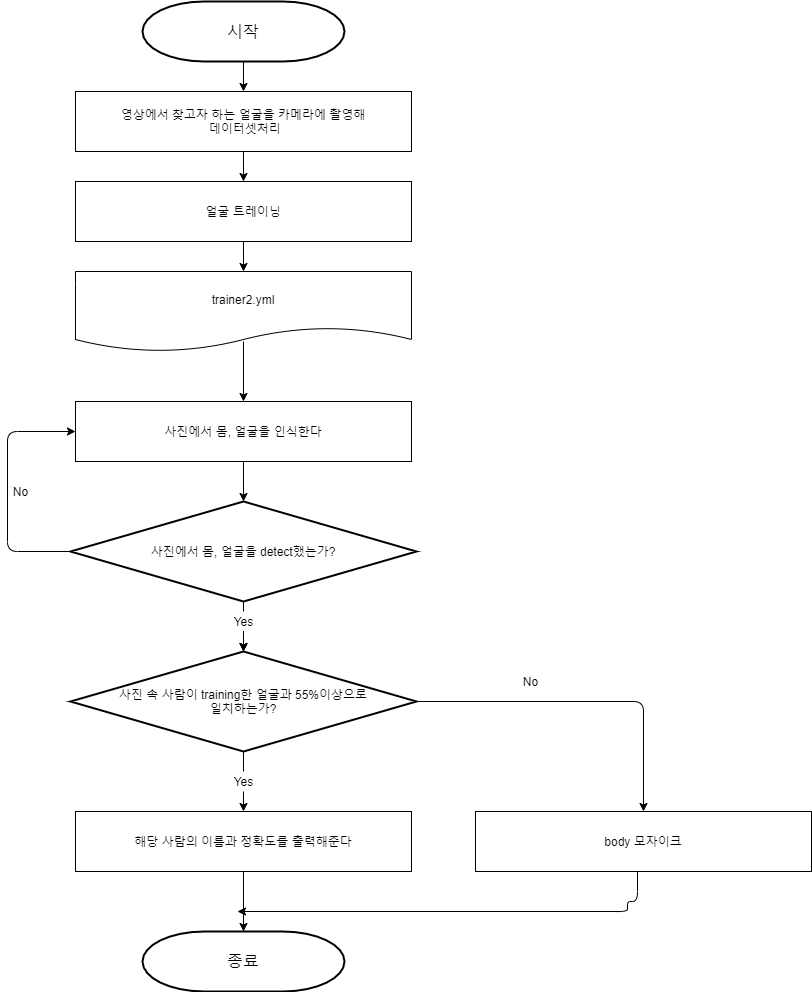

The diagram above was exported from draw.io. Its source (the exported page's mxGraphModel, read from the mxfile embedded in the PNG):
<mxGraphModel dx="782" dy="469" grid="1" gridSize="10" guides="1" tooltips="1" connect="1" arrows="1" fold="1" page="1" pageScale="1" pageWidth="827" pageHeight="1169" math="0" shadow="0">
  <root>
    <mxCell id="WIyWlLk6GJQsqaUBKTNV-0" />
    <mxCell id="WIyWlLk6GJQsqaUBKTNV-1" parent="WIyWlLk6GJQsqaUBKTNV-0" />
    <mxCell id="cI9kNp557W3dU8Z50EUN-0" value="&lt;font size=&quot;3&quot;&gt;시작&lt;/font&gt;" style="strokeWidth=2;html=1;shape=mxgraph.flowchart.terminator;whiteSpace=wrap;" parent="WIyWlLk6GJQsqaUBKTNV-1" vertex="1">
      <mxGeometry x="147" y="80" width="202" height="60" as="geometry" />
    </mxCell>
    <mxCell id="cI9kNp557W3dU8Z50EUN-3" value="영상에서 찾고자 하는 얼굴을 카메라에 촬영해&lt;br&gt;&amp;nbsp;데이터셋처리" style="rounded=0;whiteSpace=wrap;html=1;" parent="WIyWlLk6GJQsqaUBKTNV-1" vertex="1">
      <mxGeometry x="80" y="170" width="336" height="60" as="geometry" />
    </mxCell>
    <mxCell id="cI9kNp557W3dU8Z50EUN-4" value="얼굴 트레이닝" style="rounded=0;whiteSpace=wrap;html=1;" parent="WIyWlLk6GJQsqaUBKTNV-1" vertex="1">
      <mxGeometry x="80" y="260" width="336" height="60" as="geometry" />
    </mxCell>
    <mxCell id="cI9kNp557W3dU8Z50EUN-5" value="trainer2.yml" style="shape=document;whiteSpace=wrap;html=1;boundedLbl=1;" parent="WIyWlLk6GJQsqaUBKTNV-1" vertex="1">
      <mxGeometry x="80" y="350" width="336" height="80" as="geometry" />
    </mxCell>
    <mxCell id="cI9kNp557W3dU8Z50EUN-6" value="사진에서 몸, 얼굴을 detect했는가?" style="strokeWidth=2;html=1;shape=mxgraph.flowchart.decision;whiteSpace=wrap;" parent="WIyWlLk6GJQsqaUBKTNV-1" vertex="1">
      <mxGeometry x="75" y="580" width="346" height="100" as="geometry" />
    </mxCell>
    <mxCell id="cI9kNp557W3dU8Z50EUN-7" value="사진에서 몸, 얼굴을 인식한다" style="rounded=0;whiteSpace=wrap;html=1;" parent="WIyWlLk6GJQsqaUBKTNV-1" vertex="1">
      <mxGeometry x="80" y="480" width="336" height="60" as="geometry" />
    </mxCell>
    <mxCell id="cI9kNp557W3dU8Z50EUN-8" value="사진 속 사람이 training한 얼굴과 55%이상으로&lt;br&gt;일치하는가?" style="strokeWidth=2;html=1;shape=mxgraph.flowchart.decision;whiteSpace=wrap;" parent="WIyWlLk6GJQsqaUBKTNV-1" vertex="1">
      <mxGeometry x="75" y="730" width="346" height="100" as="geometry" />
    </mxCell>
    <mxCell id="cI9kNp557W3dU8Z50EUN-10" value="body 모자이크" style="rounded=0;whiteSpace=wrap;html=1;" parent="WIyWlLk6GJQsqaUBKTNV-1" vertex="1">
      <mxGeometry x="480" y="890" width="336" height="60" as="geometry" />
    </mxCell>
    <mxCell id="cI9kNp557W3dU8Z50EUN-11" value="해당 사람의 이름과 정확도를 출력해준다" style="rounded=0;whiteSpace=wrap;html=1;" parent="WIyWlLk6GJQsqaUBKTNV-1" vertex="1">
      <mxGeometry x="80" y="890" width="336" height="60" as="geometry" />
    </mxCell>
    <mxCell id="cI9kNp557W3dU8Z50EUN-12" value="&lt;font size=&quot;3&quot;&gt;종료&lt;/font&gt;" style="strokeWidth=2;html=1;shape=mxgraph.flowchart.terminator;whiteSpace=wrap;" parent="WIyWlLk6GJQsqaUBKTNV-1" vertex="1">
      <mxGeometry x="147" y="1010" width="202" height="60" as="geometry" />
    </mxCell>
    <mxCell id="cI9kNp557W3dU8Z50EUN-13" value="" style="endArrow=classic;html=1;entryX=0.5;entryY=0;entryDx=0;entryDy=0;" parent="WIyWlLk6GJQsqaUBKTNV-1" target="cI9kNp557W3dU8Z50EUN-3" edge="1">
      <mxGeometry width="50" height="50" relative="1" as="geometry">
        <mxPoint x="248" y="140" as="sourcePoint" />
        <mxPoint x="416" y="160" as="targetPoint" />
      </mxGeometry>
    </mxCell>
    <mxCell id="cI9kNp557W3dU8Z50EUN-16" value="" style="endArrow=classic;html=1;" parent="WIyWlLk6GJQsqaUBKTNV-1" source="cI9kNp557W3dU8Z50EUN-3" edge="1">
      <mxGeometry width="50" height="50" relative="1" as="geometry">
        <mxPoint x="248" y="280" as="sourcePoint" />
        <mxPoint x="248" y="260" as="targetPoint" />
      </mxGeometry>
    </mxCell>
    <mxCell id="cI9kNp557W3dU8Z50EUN-17" value="" style="endArrow=classic;html=1;" parent="WIyWlLk6GJQsqaUBKTNV-1" source="cI9kNp557W3dU8Z50EUN-4" edge="1">
      <mxGeometry width="50" height="50" relative="1" as="geometry">
        <mxPoint x="248" y="370" as="sourcePoint" />
        <mxPoint x="248" y="350" as="targetPoint" />
      </mxGeometry>
    </mxCell>
    <mxCell id="cI9kNp557W3dU8Z50EUN-19" value="" style="endArrow=classic;html=1;exitX=0.5;exitY=0.875;exitDx=0;exitDy=0;exitPerimeter=0;" parent="WIyWlLk6GJQsqaUBKTNV-1" source="cI9kNp557W3dU8Z50EUN-5" edge="1">
      <mxGeometry width="50" height="50" relative="1" as="geometry">
        <mxPoint x="248" y="480" as="sourcePoint" />
        <mxPoint x="248" y="480" as="targetPoint" />
      </mxGeometry>
    </mxCell>
    <mxCell id="cI9kNp557W3dU8Z50EUN-20" value="" style="endArrow=classic;html=1;" parent="WIyWlLk6GJQsqaUBKTNV-1" source="cI9kNp557W3dU8Z50EUN-7" edge="1">
      <mxGeometry width="50" height="50" relative="1" as="geometry">
        <mxPoint x="248" y="590" as="sourcePoint" />
        <mxPoint x="248" y="580" as="targetPoint" />
      </mxGeometry>
    </mxCell>
    <mxCell id="cI9kNp557W3dU8Z50EUN-21" value="" style="endArrow=classic;html=1;startArrow=none;" parent="WIyWlLk6GJQsqaUBKTNV-1" source="cI9kNp557W3dU8Z50EUN-31" edge="1">
      <mxGeometry width="50" height="50" relative="1" as="geometry">
        <mxPoint x="248" y="730" as="sourcePoint" />
        <mxPoint x="248" y="730" as="targetPoint" />
      </mxGeometry>
    </mxCell>
    <mxCell id="cI9kNp557W3dU8Z50EUN-22" value="" style="endArrow=classic;html=1;startArrow=none;" parent="WIyWlLk6GJQsqaUBKTNV-1" source="cI9kNp557W3dU8Z50EUN-40" edge="1">
      <mxGeometry width="50" height="50" relative="1" as="geometry">
        <mxPoint x="248" y="880" as="sourcePoint" />
        <mxPoint x="248" y="890" as="targetPoint" />
      </mxGeometry>
    </mxCell>
    <mxCell id="cI9kNp557W3dU8Z50EUN-23" value="" style="endArrow=classic;html=1;entryX=0.5;entryY=0;entryDx=0;entryDy=0;entryPerimeter=0;" parent="WIyWlLk6GJQsqaUBKTNV-1" source="cI9kNp557W3dU8Z50EUN-11" target="cI9kNp557W3dU8Z50EUN-12" edge="1">
      <mxGeometry width="50" height="50" relative="1" as="geometry">
        <mxPoint x="248" y="1000" as="sourcePoint" />
        <mxPoint x="248" y="1000" as="targetPoint" />
      </mxGeometry>
    </mxCell>
    <mxCell id="cI9kNp557W3dU8Z50EUN-27" value="" style="edgeStyle=segmentEdgeStyle;endArrow=classic;html=1;entryX=0.5;entryY=0;entryDx=0;entryDy=0;" parent="WIyWlLk6GJQsqaUBKTNV-1" target="cI9kNp557W3dU8Z50EUN-10" edge="1">
      <mxGeometry width="50" height="50" relative="1" as="geometry">
        <mxPoint x="421" y="780" as="sourcePoint" />
        <mxPoint x="471" y="730" as="targetPoint" />
      </mxGeometry>
    </mxCell>
    <mxCell id="cI9kNp557W3dU8Z50EUN-29" value="" style="edgeStyle=segmentEdgeStyle;endArrow=classic;html=1;" parent="WIyWlLk6GJQsqaUBKTNV-1" edge="1">
      <mxGeometry width="50" height="50" relative="1" as="geometry">
        <mxPoint x="642" y="950" as="sourcePoint" />
        <mxPoint x="242" y="990" as="targetPoint" />
        <Array as="points">
          <mxPoint x="642" y="980" />
          <mxPoint x="632" y="980" />
          <mxPoint x="632" y="990" />
        </Array>
      </mxGeometry>
    </mxCell>
    <mxCell id="cI9kNp557W3dU8Z50EUN-30" value="" style="edgeStyle=elbowEdgeStyle;elbow=horizontal;endArrow=classic;html=1;entryX=0;entryY=0.5;entryDx=0;entryDy=0;exitX=0;exitY=0.5;exitDx=0;exitDy=0;exitPerimeter=0;" parent="WIyWlLk6GJQsqaUBKTNV-1" source="cI9kNp557W3dU8Z50EUN-6" target="cI9kNp557W3dU8Z50EUN-7" edge="1">
      <mxGeometry width="50" height="50" relative="1" as="geometry">
        <mxPoint x="69" y="780" as="sourcePoint" />
        <mxPoint x="132" y="710" as="targetPoint" />
        <Array as="points">
          <mxPoint x="12" y="700" />
        </Array>
      </mxGeometry>
    </mxCell>
    <mxCell id="cI9kNp557W3dU8Z50EUN-33" value="" style="edgeStyle=orthogonalEdgeStyle;rounded=0;orthogonalLoop=1;jettySize=auto;html=1;" parent="WIyWlLk6GJQsqaUBKTNV-1" source="cI9kNp557W3dU8Z50EUN-31" target="cI9kNp557W3dU8Z50EUN-8" edge="1">
      <mxGeometry relative="1" as="geometry" />
    </mxCell>
    <mxCell id="cI9kNp557W3dU8Z50EUN-34" value="" style="edgeStyle=orthogonalEdgeStyle;rounded=0;orthogonalLoop=1;jettySize=auto;html=1;" parent="WIyWlLk6GJQsqaUBKTNV-1" source="cI9kNp557W3dU8Z50EUN-31" target="cI9kNp557W3dU8Z50EUN-8" edge="1">
      <mxGeometry relative="1" as="geometry" />
    </mxCell>
    <mxCell id="cI9kNp557W3dU8Z50EUN-31" value="Yes" style="text;html=1;resizable=0;autosize=1;align=center;verticalAlign=middle;points=[];fillColor=none;strokeColor=none;rounded=0;" parent="WIyWlLk6GJQsqaUBKTNV-1" vertex="1">
      <mxGeometry x="233" y="690" width="30" height="20" as="geometry" />
    </mxCell>
    <mxCell id="cI9kNp557W3dU8Z50EUN-32" value="" style="endArrow=none;html=1;" parent="WIyWlLk6GJQsqaUBKTNV-1" source="cI9kNp557W3dU8Z50EUN-6" target="cI9kNp557W3dU8Z50EUN-31" edge="1">
      <mxGeometry width="50" height="50" relative="1" as="geometry">
        <mxPoint x="248" y="680" as="sourcePoint" />
        <mxPoint x="248" y="730" as="targetPoint" />
      </mxGeometry>
    </mxCell>
    <mxCell id="cI9kNp557W3dU8Z50EUN-35" value="No" style="text;html=1;resizable=0;autosize=1;align=center;verticalAlign=middle;points=[];fillColor=none;strokeColor=none;rounded=0;" parent="WIyWlLk6GJQsqaUBKTNV-1" vertex="1">
      <mxGeometry x="10" y="560" width="30" height="20" as="geometry" />
    </mxCell>
    <mxCell id="cI9kNp557W3dU8Z50EUN-39" value="No" style="text;html=1;resizable=0;autosize=1;align=center;verticalAlign=middle;points=[];fillColor=none;strokeColor=none;rounded=0;" parent="WIyWlLk6GJQsqaUBKTNV-1" vertex="1">
      <mxGeometry x="520" y="750" width="30" height="20" as="geometry" />
    </mxCell>
    <mxCell id="cI9kNp557W3dU8Z50EUN-40" value="Yes" style="text;html=1;resizable=0;autosize=1;align=center;verticalAlign=middle;points=[];fillColor=none;strokeColor=none;rounded=0;" parent="WIyWlLk6GJQsqaUBKTNV-1" vertex="1">
      <mxGeometry x="233" y="850" width="30" height="20" as="geometry" />
    </mxCell>
    <mxCell id="cI9kNp557W3dU8Z50EUN-41" value="" style="endArrow=none;html=1;" parent="WIyWlLk6GJQsqaUBKTNV-1" source="cI9kNp557W3dU8Z50EUN-8" target="cI9kNp557W3dU8Z50EUN-40" edge="1">
      <mxGeometry width="50" height="50" relative="1" as="geometry">
        <mxPoint x="248" y="830" as="sourcePoint" />
        <mxPoint x="248" y="890" as="targetPoint" />
      </mxGeometry>
    </mxCell>
  </root>
</mxGraphModel>